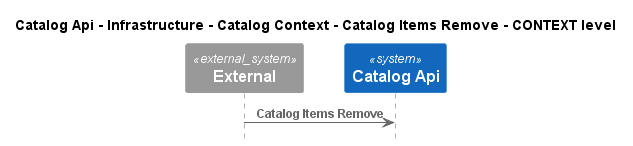

The diagram above was rendered by PlantUML. Its source (embedded in the PNG):
@startuml
!pragma layout smetana
!include ..\..\..\..\..\..\..\..\.c4s\C4_Sequence.puml

title Catalog Api - Infrastructure - Catalog Context - Catalog Items Remove - CONTEXT level

System_Ext(C4InterFlow.SoftwareSystems.ExternalSystem, "External", "")
System(dotnet.eShop.Architecture.SoftwareSystems.CatalogApi, "Catalog Api", "")

Rel(C4InterFlow.SoftwareSystems.ExternalSystem, dotnet.eShop.Architecture.SoftwareSystems.CatalogApi, "Catalog Items Remove")


@enduml